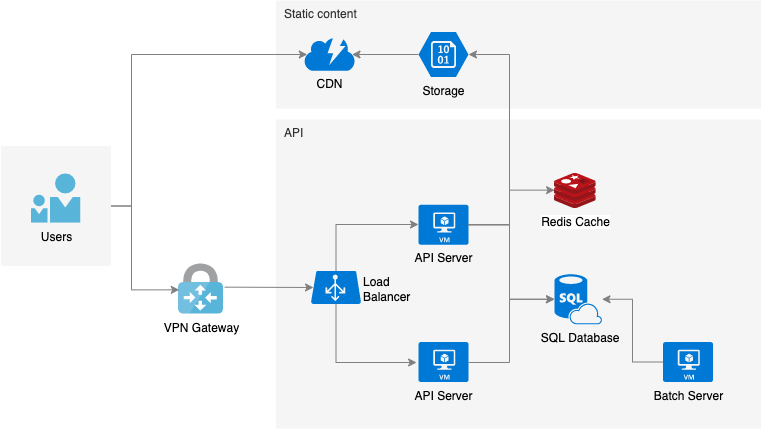

The diagram above was exported from draw.io. Its source (the exported page's mxGraphModel, read from the mxfile embedded in the PNG):
<mxGraphModel dx="1106" dy="852" grid="0" gridSize="10" guides="1" tooltips="1" connect="1" arrows="1" fold="1" page="1" pageScale="1" pageWidth="827" pageHeight="1169" math="0" shadow="0">
  <root>
    <mxCell id="0" />
    <mxCell id="1" parent="0" />
    <mxCell id="yIlqXNv4PA9Dnh1hxRCn-52" value="API" style="rounded=0;whiteSpace=wrap;html=1;fillColor=#f5f5f5;strokeColor=none;fontColor=#333333;verticalAlign=top;align=left;spacingLeft=6;" parent="1" vertex="1">
      <mxGeometry x="309.5" y="300" width="485" height="309" as="geometry" />
    </mxCell>
    <mxCell id="yIlqXNv4PA9Dnh1hxRCn-47" style="edgeStyle=elbowEdgeStyle;rounded=0;orthogonalLoop=1;jettySize=auto;html=1;elbow=vertical;startArrow=none;startFill=0;strokeColor=#808080;entryX=0;entryY=0.5;entryDx=0;entryDy=0;entryPerimeter=0;" parent="1" source="yIlqXNv4PA9Dnh1hxRCn-25" target="b4y6pWsE5nlw3EG2DvAx-1" edge="1">
      <mxGeometry relative="1" as="geometry">
        <mxPoint x="395.5" y="471.5" as="sourcePoint" />
        <mxPoint x="514.5" y="471.5" as="targetPoint" />
        <Array as="points">
          <mxPoint x="409" y="405" />
          <mxPoint x="421" y="423" />
          <mxPoint x="423" y="447" />
          <mxPoint x="414" y="423" />
          <mxPoint x="461" y="433" />
          <mxPoint x="410" y="468" />
          <mxPoint x="447" y="424" />
        </Array>
      </mxGeometry>
    </mxCell>
    <mxCell id="yIlqXNv4PA9Dnh1hxRCn-54" style="edgeStyle=elbowEdgeStyle;rounded=0;orthogonalLoop=1;jettySize=auto;elbow=vertical;html=1;exitX=1.026;exitY=0.463;exitDx=0;exitDy=0;exitPerimeter=0;strokeColor=#808080;entryX=0.05;entryY=0.5;entryDx=0;entryDy=0;entryPerimeter=0;" parent="1" source="yIlqXNv4PA9Dnh1hxRCn-26" target="yIlqXNv4PA9Dnh1hxRCn-25" edge="1">
      <mxGeometry relative="1" as="geometry" />
    </mxCell>
    <mxCell id="yIlqXNv4PA9Dnh1hxRCn-51" value="" style="rounded=0;whiteSpace=wrap;html=1;fillColor=#f5f5f5;strokeColor=none;fontColor=#333333;" parent="1" vertex="1">
      <mxGeometry x="34.5" y="326.5" width="110" height="120" as="geometry" />
    </mxCell>
    <mxCell id="yIlqXNv4PA9Dnh1hxRCn-22" value="Users" style="aspect=fixed;html=1;perimeter=none;align=center;shadow=0;dashed=0;image;fontSize=12;image=img/lib/mscae/PersonWithFriend.svg;labelBackgroundColor=none;" parent="1" vertex="1">
      <mxGeometry x="64.5" y="354.25" width="50" height="49.5" as="geometry" />
    </mxCell>
    <mxCell id="yIlqXNv4PA9Dnh1hxRCn-25" value="Load&lt;br&gt;Balancer" style="shadow=0;dashed=0;html=1;strokeColor=none;labelPosition=right;verticalLabelPosition=middle;verticalAlign=middle;align=left;shape=mxgraph.mscae.cloud.azure_automatic_load_balancer;fillColor=#0079D6;pointerEvents=1;labelBackgroundColor=#F5F5F5;fontColor=#000000;spacingTop=3;" parent="1" vertex="1">
      <mxGeometry x="344.5" y="451.5" width="50" height="33" as="geometry" />
    </mxCell>
    <mxCell id="yIlqXNv4PA9Dnh1hxRCn-26" value="VPN Gateway" style="aspect=fixed;html=1;perimeter=none;align=center;shadow=0;dashed=0;image;fontSize=12;image=img/lib/mscae/VPN_Gateway.svg;" parent="1" vertex="1">
      <mxGeometry x="212" y="444.5" width="45" height="50" as="geometry" />
    </mxCell>
    <mxCell id="b4y6pWsE5nlw3EG2DvAx-1" value="API Server" style="verticalLabelPosition=bottom;html=1;verticalAlign=top;align=center;strokeColor=none;fillColor=#0079D6;shape=mxgraph.azure.virtual_machine;" parent="1" vertex="1">
      <mxGeometry x="452" y="385.25" width="50" height="40" as="geometry" />
    </mxCell>
    <mxCell id="b4y6pWsE5nlw3EG2DvAx-3" value="&amp;nbsp;SQL Database" style="verticalLabelPosition=bottom;html=1;verticalAlign=top;align=center;strokeColor=none;fillColor=#0079D6;shape=mxgraph.azure.sql_database_sql_azure;" parent="1" vertex="1">
      <mxGeometry x="588" y="454.75" width="47.5" height="50" as="geometry" />
    </mxCell>
    <mxCell id="b4y6pWsE5nlw3EG2DvAx-5" value="API Server" style="verticalLabelPosition=bottom;html=1;verticalAlign=top;align=center;strokeColor=none;fillColor=#0079D6;shape=mxgraph.azure.virtual_machine;" parent="1" vertex="1">
      <mxGeometry x="452" y="522.5" width="50" height="40" as="geometry" />
    </mxCell>
    <mxCell id="b4y6pWsE5nlw3EG2DvAx-6" style="edgeStyle=elbowEdgeStyle;rounded=0;orthogonalLoop=1;jettySize=auto;html=1;elbow=vertical;startArrow=none;startFill=0;strokeColor=#808080;entryX=-0.038;entryY=0.536;entryDx=0;entryDy=0;entryPerimeter=0;exitX=0.5;exitY=1;exitDx=0;exitDy=0;exitPerimeter=0;" parent="1" source="yIlqXNv4PA9Dnh1hxRCn-25" target="b4y6pWsE5nlw3EG2DvAx-5" edge="1">
      <mxGeometry relative="1" as="geometry">
        <mxPoint x="405.4999999999999" y="481.5000000000001" as="sourcePoint" />
        <mxPoint x="507" y="433.25" as="targetPoint" />
        <Array as="points">
          <mxPoint x="477" y="543" />
          <mxPoint x="443" y="530" />
          <mxPoint x="423" y="480" />
          <mxPoint x="453" y="430" />
        </Array>
      </mxGeometry>
    </mxCell>
    <mxCell id="b4y6pWsE5nlw3EG2DvAx-7" value="Batch Server" style="verticalLabelPosition=bottom;html=1;verticalAlign=top;align=center;strokeColor=none;fillColor=#0079D6;shape=mxgraph.azure.virtual_machine;" parent="1" vertex="1">
      <mxGeometry x="696.5" y="522.5" width="50" height="40" as="geometry" />
    </mxCell>
    <mxCell id="b4y6pWsE5nlw3EG2DvAx-9" value="Static content" style="rounded=0;whiteSpace=wrap;html=1;fillColor=#f5f5f5;strokeColor=none;fontColor=#333333;verticalAlign=top;align=left;spacingLeft=6;" parent="1" vertex="1">
      <mxGeometry x="309.5" y="181" width="485" height="108" as="geometry" />
    </mxCell>
    <mxCell id="b4y6pWsE5nlw3EG2DvAx-12" value="Redis Cache" style="sketch=0;aspect=fixed;html=1;points=[];align=center;image;fontSize=12;image=img/lib/mscae/Cache_Redis_Product.svg;fillColor=#0079D6;" parent="1" vertex="1">
      <mxGeometry x="588" y="354" width="41.67" height="35" as="geometry" />
    </mxCell>
    <mxCell id="b4y6pWsE5nlw3EG2DvAx-13" value="" style="edgeStyle=elbowEdgeStyle;elbow=horizontal;endArrow=classic;html=1;rounded=0;strokeColor=#808080;startArrow=none;startFill=0;exitX=1;exitY=0.512;exitDx=0;exitDy=0;exitPerimeter=0;entryX=0;entryY=0.5;entryDx=0;entryDy=0;entryPerimeter=0;" parent="1" source="b4y6pWsE5nlw3EG2DvAx-5" target="b4y6pWsE5nlw3EG2DvAx-3" edge="1">
      <mxGeometry width="50" height="50" relative="1" as="geometry">
        <mxPoint x="507" y="545" as="sourcePoint" />
        <mxPoint x="557" y="495" as="targetPoint" />
        <Array as="points">
          <mxPoint x="543" y="522" />
        </Array>
      </mxGeometry>
    </mxCell>
    <mxCell id="b4y6pWsE5nlw3EG2DvAx-14" value="" style="edgeStyle=elbowEdgeStyle;elbow=horizontal;endArrow=classic;html=1;rounded=0;strokeColor=#808080;startArrow=none;startFill=0;entryX=0;entryY=0.5;entryDx=0;entryDy=0;entryPerimeter=0;" parent="1" source="b4y6pWsE5nlw3EG2DvAx-1" target="b4y6pWsE5nlw3EG2DvAx-3" edge="1">
      <mxGeometry width="50" height="50" relative="1" as="geometry">
        <mxPoint x="507" y="404" as="sourcePoint" />
        <mxPoint x="557" y="354" as="targetPoint" />
        <Array as="points">
          <mxPoint x="543" y="436" />
        </Array>
      </mxGeometry>
    </mxCell>
    <mxCell id="b4y6pWsE5nlw3EG2DvAx-15" value="" style="edgeStyle=elbowEdgeStyle;elbow=horizontal;endArrow=classic;html=1;rounded=0;strokeColor=#808080;startArrow=none;startFill=0;entryX=0.002;entryY=0.475;entryDx=0;entryDy=0;entryPerimeter=0;exitX=1;exitY=0.5;exitDx=0;exitDy=0;exitPerimeter=0;" parent="1" source="b4y6pWsE5nlw3EG2DvAx-1" target="b4y6pWsE5nlw3EG2DvAx-12" edge="1">
      <mxGeometry width="50" height="50" relative="1" as="geometry">
        <mxPoint x="513" y="389" as="sourcePoint" />
        <mxPoint x="563" y="339" as="targetPoint" />
        <Array as="points">
          <mxPoint x="543" y="388" />
        </Array>
      </mxGeometry>
    </mxCell>
    <mxCell id="b4y6pWsE5nlw3EG2DvAx-16" value="" style="edgeStyle=elbowEdgeStyle;elbow=horizontal;endArrow=classic;html=1;rounded=0;strokeColor=#808080;startArrow=none;startFill=0;exitX=0;exitY=0.5;exitDx=0;exitDy=0;exitPerimeter=0;" parent="1" source="b4y6pWsE5nlw3EG2DvAx-7" target="b4y6pWsE5nlw3EG2DvAx-3" edge="1">
      <mxGeometry width="50" height="50" relative="1" as="geometry">
        <mxPoint x="699" y="542.75" as="sourcePoint" />
        <mxPoint x="649" y="492.75" as="targetPoint" />
      </mxGeometry>
    </mxCell>
    <mxCell id="b4y6pWsE5nlw3EG2DvAx-18" value="Storage" style="verticalLabelPosition=bottom;html=1;verticalAlign=top;align=center;strokeColor=none;fillColor=#0079D6;shape=mxgraph.azure.storage_blob;" parent="1" vertex="1">
      <mxGeometry x="452" y="212.5" width="50" height="45" as="geometry" />
    </mxCell>
    <mxCell id="b4y6pWsE5nlw3EG2DvAx-19" value="CDN" style="verticalLabelPosition=bottom;html=1;verticalAlign=top;align=center;strokeColor=none;fillColor=#0079D6;shape=mxgraph.azure.content_delivery_network;" parent="1" vertex="1">
      <mxGeometry x="338" y="218.75" width="50" height="32.5" as="geometry" />
    </mxCell>
    <mxCell id="b4y6pWsE5nlw3EG2DvAx-20" value="" style="edgeStyle=elbowEdgeStyle;elbow=horizontal;endArrow=classic;html=1;rounded=0;strokeColor=#808080;startArrow=none;startFill=0;entryX=0.055;entryY=0.5;entryDx=0;entryDy=0;exitX=1;exitY=0.5;exitDx=0;exitDy=0;entryPerimeter=0;" parent="1" source="yIlqXNv4PA9Dnh1hxRCn-51" target="b4y6pWsE5nlw3EG2DvAx-19" edge="1">
      <mxGeometry width="50" height="50" relative="1" as="geometry">
        <mxPoint x="155" y="357" as="sourcePoint" />
        <mxPoint x="205" y="307" as="targetPoint" />
        <Array as="points">
          <mxPoint x="165" y="361" />
        </Array>
      </mxGeometry>
    </mxCell>
    <mxCell id="b4y6pWsE5nlw3EG2DvAx-21" value="" style="edgeStyle=elbowEdgeStyle;elbow=horizontal;endArrow=classic;html=1;rounded=0;strokeColor=#808080;startArrow=none;startFill=0;exitX=1;exitY=0.5;exitDx=0;exitDy=0;entryX=0.017;entryY=0.517;entryDx=0;entryDy=0;entryPerimeter=0;" parent="1" source="yIlqXNv4PA9Dnh1hxRCn-51" target="yIlqXNv4PA9Dnh1hxRCn-26" edge="1">
      <mxGeometry width="50" height="50" relative="1" as="geometry">
        <mxPoint x="144.5" y="420" as="sourcePoint" />
        <mxPoint x="194.5" y="470" as="targetPoint" />
        <Array as="points">
          <mxPoint x="165" y="431" />
        </Array>
      </mxGeometry>
    </mxCell>
    <mxCell id="b4y6pWsE5nlw3EG2DvAx-22" value="" style="endArrow=classic;html=1;rounded=0;strokeColor=#808080;startArrow=none;startFill=0;exitX=0;exitY=0.5;exitDx=0;exitDy=0;exitPerimeter=0;entryX=0.95;entryY=0.5;entryDx=0;entryDy=0;entryPerimeter=0;" parent="1" source="b4y6pWsE5nlw3EG2DvAx-18" target="b4y6pWsE5nlw3EG2DvAx-19" edge="1">
      <mxGeometry width="50" height="50" relative="1" as="geometry">
        <mxPoint x="462" y="240" as="sourcePoint" />
        <mxPoint x="412" y="190" as="targetPoint" />
      </mxGeometry>
    </mxCell>
    <mxCell id="b4y6pWsE5nlw3EG2DvAx-23" value="" style="edgeStyle=elbowEdgeStyle;elbow=horizontal;endArrow=classic;html=1;rounded=0;strokeColor=#808080;startArrow=none;startFill=0;exitX=1;exitY=0.5;exitDx=0;exitDy=0;exitPerimeter=0;entryX=1;entryY=0.5;entryDx=0;entryDy=0;entryPerimeter=0;" parent="1" source="b4y6pWsE5nlw3EG2DvAx-1" target="b4y6pWsE5nlw3EG2DvAx-18" edge="1">
      <mxGeometry width="50" height="50" relative="1" as="geometry">
        <mxPoint x="506" y="360" as="sourcePoint" />
        <mxPoint x="556" y="310" as="targetPoint" />
        <Array as="points">
          <mxPoint x="543" y="240" />
        </Array>
      </mxGeometry>
    </mxCell>
  </root>
</mxGraphModel>